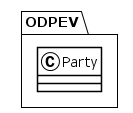

The diagram above was rendered by PlantUML. Its source (embedded in the PNG):
@startuml
!theme plain
package ODPEV {
class Party {
}
}
@enduml